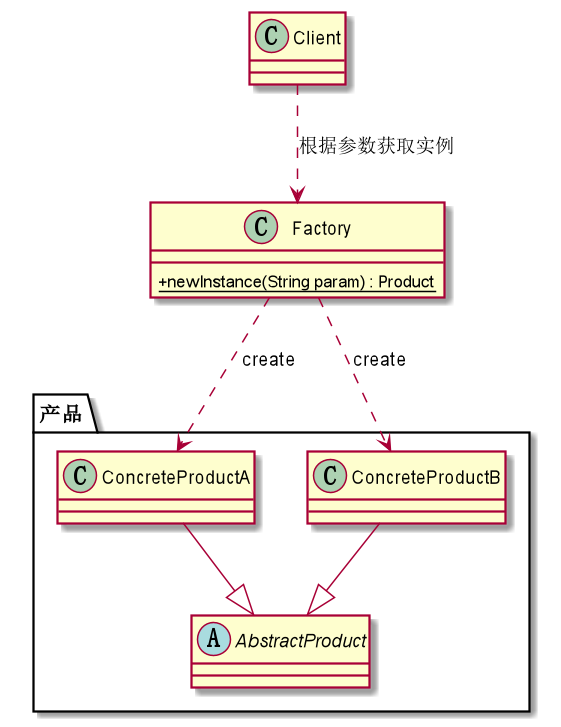

The diagram above was rendered by PlantUML. Its source (embedded in the PNG):
@startuml
skinparam classAttributeIconSize 0

Class Factory{
   + {static} newInstance(String param) : Product
}


Class Client


package 产品 <<Folder>> {
  Class ConcreteProductA
  Class ConcreteProductB
  Abstract AbstractProduct
}


Client ..> Factory: 根据参数获取实例
ConcreteProductA --|> AbstractProduct
ConcreteProductB --|> AbstractProduct
Factory ..> ConcreteProductA: create
Factory ..> ConcreteProductB: create




@enduml